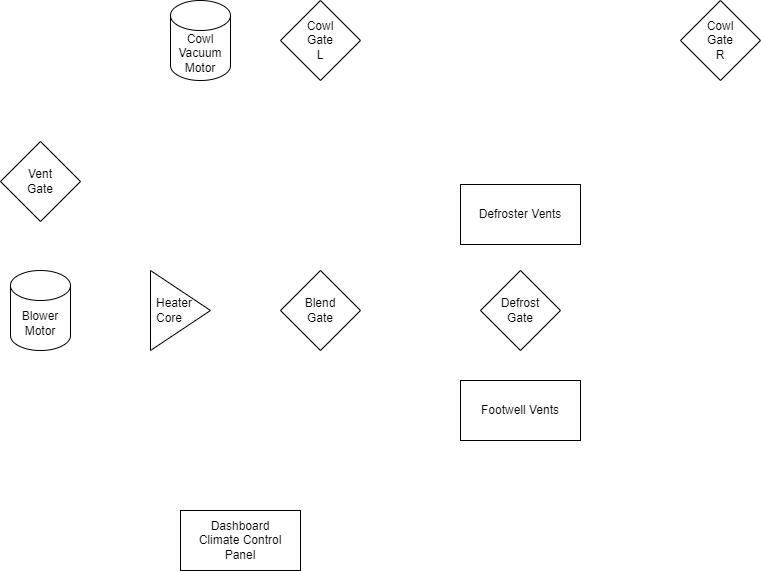

The diagram above was exported from draw.io. Its source (the exported page's mxGraphModel, read from the mxfile embedded in the PNG):
<mxGraphModel dx="1146" dy="684" grid="1" gridSize="10" guides="1" tooltips="1" connect="1" arrows="1" fold="1" page="1" pageScale="1" pageWidth="1169" pageHeight="827" math="0" shadow="0">
  <root>
    <mxCell id="0" />
    <mxCell id="1" parent="0" />
    <mxCell id="MttIEdoipprTn2xN52k4-1" value="Dashboard&lt;div&gt;Climate Control&lt;/div&gt;&lt;div&gt;Panel&lt;/div&gt;" style="rounded=0;whiteSpace=wrap;html=1;" parent="1" vertex="1">
      <mxGeometry x="260" y="639" width="120" height="60" as="geometry" />
    </mxCell>
    <mxCell id="MttIEdoipprTn2xN52k4-2" value="Defrost&lt;div&gt;Gate&lt;/div&gt;" style="rhombus;whiteSpace=wrap;html=1;" parent="1" vertex="1">
      <mxGeometry x="560" y="399" width="80" height="80" as="geometry" />
    </mxCell>
    <mxCell id="MttIEdoipprTn2xN52k4-3" value="Blend&lt;div&gt;Gate&lt;/div&gt;" style="rhombus;whiteSpace=wrap;html=1;" parent="1" vertex="1">
      <mxGeometry x="360" y="399" width="80" height="80" as="geometry" />
    </mxCell>
    <mxCell id="MttIEdoipprTn2xN52k4-4" value="Vent&lt;div&gt;Gate&lt;/div&gt;" style="rhombus;whiteSpace=wrap;html=1;" parent="1" vertex="1">
      <mxGeometry x="80" y="270" width="80" height="80" as="geometry" />
    </mxCell>
    <mxCell id="MttIEdoipprTn2xN52k4-5" value="Blower&lt;div&gt;Motor&lt;/div&gt;" style="shape=cylinder3;whiteSpace=wrap;html=1;boundedLbl=1;backgroundOutline=1;size=15;" parent="1" vertex="1">
      <mxGeometry x="90" y="399" width="60" height="80" as="geometry" />
    </mxCell>
    <mxCell id="MttIEdoipprTn2xN52k4-7" value="&lt;div&gt;Cowl&lt;/div&gt;Vacuum&lt;div&gt;Motor&lt;/div&gt;" style="shape=cylinder3;whiteSpace=wrap;html=1;boundedLbl=1;backgroundOutline=1;size=15;" parent="1" vertex="1">
      <mxGeometry x="250" y="129" width="60" height="80" as="geometry" />
    </mxCell>
    <mxCell id="MttIEdoipprTn2xN52k4-8" value="Cowl&lt;div&gt;Gate&lt;/div&gt;&lt;div&gt;L&lt;/div&gt;" style="rhombus;whiteSpace=wrap;html=1;" parent="1" vertex="1">
      <mxGeometry x="360" y="129" width="80" height="80" as="geometry" />
    </mxCell>
    <mxCell id="MttIEdoipprTn2xN52k4-9" value="Cowl&lt;div&gt;Gate&lt;/div&gt;&lt;div&gt;R&lt;/div&gt;" style="rhombus;whiteSpace=wrap;html=1;" parent="1" vertex="1">
      <mxGeometry x="760" y="129" width="80" height="80" as="geometry" />
    </mxCell>
    <mxCell id="MttIEdoipprTn2xN52k4-10" value="Heater&lt;div&gt;Core&lt;/div&gt;" style="triangle;whiteSpace=wrap;html=1;align=left;spacingLeft=4;" parent="1" vertex="1">
      <mxGeometry x="230" y="399" width="60" height="80" as="geometry" />
    </mxCell>
    <mxCell id="MttIEdoipprTn2xN52k4-18" value="Defroster Vents" style="rounded=0;whiteSpace=wrap;html=1;" parent="1" vertex="1">
      <mxGeometry x="540" y="313" width="120" height="60" as="geometry" />
    </mxCell>
    <mxCell id="MttIEdoipprTn2xN52k4-19" value="Footwell Vents" style="rounded=0;whiteSpace=wrap;html=1;" parent="1" vertex="1">
      <mxGeometry x="540" y="509" width="120" height="60" as="geometry" />
    </mxCell>
  </root>
</mxGraphModel>